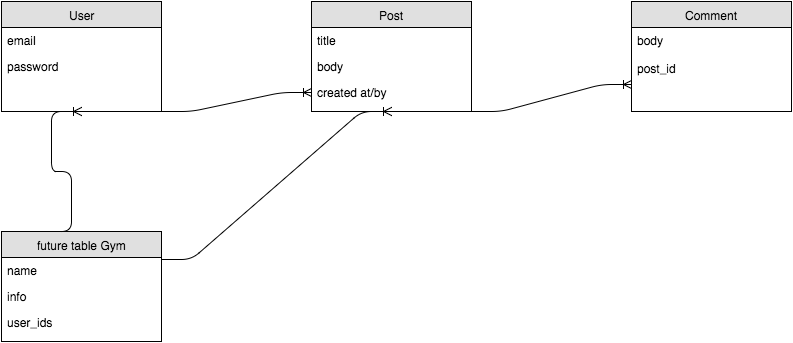

The diagram above was exported from draw.io. Its source (the exported page's mxGraphModel, read from the mxfile embedded in the PNG):
<mxGraphModel dx="839" dy="575" grid="1" gridSize="10" guides="1" tooltips="1" connect="1" arrows="1" fold="1" page="1" pageScale="1" pageWidth="850" pageHeight="1100" background="#ffffff" math="0" shadow="0">
  <root>
    <mxCell id="0" />
    <mxCell id="1" parent="0" />
    <mxCell id="4d3a62641e9fbdc7-1" value="User" style="swimlane;html=1;fontStyle=0;childLayout=stackLayout;horizontal=1;startSize=26;fillColor=#e0e0e0;horizontalStack=0;resizeParent=1;resizeLast=0;collapsible=1;marginBottom=0;swimlaneFillColor=#ffffff;align=center;" vertex="1" parent="1">
      <mxGeometry x="10" y="10" width="160" height="110" as="geometry" />
    </mxCell>
    <mxCell id="4d3a62641e9fbdc7-2" value="email" style="text;html=1;strokeColor=none;fillColor=none;spacingLeft=4;spacingRight=4;whiteSpace=wrap;overflow=hidden;rotatable=0;points=[[0,0.5],[1,0.5]];portConstraint=eastwest;" vertex="1" parent="4d3a62641e9fbdc7-1">
      <mxGeometry y="26" width="160" height="26" as="geometry" />
    </mxCell>
    <mxCell id="4d3a62641e9fbdc7-3" value="password" style="text;html=1;strokeColor=none;fillColor=none;spacingLeft=4;spacingRight=4;whiteSpace=wrap;overflow=hidden;rotatable=0;points=[[0,0.5],[1,0.5]];portConstraint=eastwest;" vertex="1" parent="4d3a62641e9fbdc7-1">
      <mxGeometry y="52" width="160" height="26" as="geometry" />
    </mxCell>
    <mxCell id="4d3a62641e9fbdc7-5" value="Post" style="swimlane;html=1;fontStyle=0;childLayout=stackLayout;horizontal=1;startSize=26;fillColor=#e0e0e0;horizontalStack=0;resizeParent=1;resizeLast=0;collapsible=1;marginBottom=0;swimlaneFillColor=#ffffff;align=center;" vertex="1" parent="1">
      <mxGeometry x="320" y="10" width="160" height="110" as="geometry" />
    </mxCell>
    <mxCell id="4d3a62641e9fbdc7-6" value="title" style="text;html=1;strokeColor=none;fillColor=none;spacingLeft=4;spacingRight=4;whiteSpace=wrap;overflow=hidden;rotatable=0;points=[[0,0.5],[1,0.5]];portConstraint=eastwest;" vertex="1" parent="4d3a62641e9fbdc7-5">
      <mxGeometry y="26" width="160" height="26" as="geometry" />
    </mxCell>
    <mxCell id="4d3a62641e9fbdc7-7" value="body" style="text;html=1;strokeColor=none;fillColor=none;spacingLeft=4;spacingRight=4;whiteSpace=wrap;overflow=hidden;rotatable=0;points=[[0,0.5],[1,0.5]];portConstraint=eastwest;" vertex="1" parent="4d3a62641e9fbdc7-5">
      <mxGeometry y="52" width="160" height="26" as="geometry" />
    </mxCell>
    <mxCell id="4d3a62641e9fbdc7-8" value="created at/by" style="text;html=1;strokeColor=none;fillColor=none;spacingLeft=4;spacingRight=4;whiteSpace=wrap;overflow=hidden;rotatable=0;points=[[0,0.5],[1,0.5]];portConstraint=eastwest;" vertex="1" parent="4d3a62641e9fbdc7-5">
      <mxGeometry y="78" width="160" height="26" as="geometry" />
    </mxCell>
    <mxCell id="4d3a62641e9fbdc7-9" value="Comment" style="swimlane;html=1;fontStyle=0;childLayout=stackLayout;horizontal=1;startSize=26;fillColor=#e0e0e0;horizontalStack=0;resizeParent=1;resizeLast=0;collapsible=1;marginBottom=0;swimlaneFillColor=#ffffff;align=center;" vertex="1" parent="1">
      <mxGeometry x="640" y="10" width="160" height="110" as="geometry" />
    </mxCell>
    <mxCell id="4d3a62641e9fbdc7-10" value="body&lt;div&gt;&lt;br&gt;&lt;div&gt;post_id&lt;/div&gt;&lt;/div&gt;" style="text;html=1;strokeColor=none;fillColor=none;spacingLeft=4;spacingRight=4;whiteSpace=wrap;overflow=hidden;rotatable=0;points=[[0,0.5],[1,0.5]];portConstraint=eastwest;" vertex="1" parent="4d3a62641e9fbdc7-9">
      <mxGeometry y="26" width="160" height="54" as="geometry" />
    </mxCell>
    <mxCell id="4d3a62641e9fbdc7-13" value="" style="edgeStyle=entityRelationEdgeStyle;html=1;endArrow=ERoneToMany;entryX=0;entryY=0.5;" edge="1" parent="1" target="4d3a62641e9fbdc7-8">
      <mxGeometry width="100" height="100" relative="1" as="geometry">
        <mxPoint x="170" y="120" as="sourcePoint" />
        <mxPoint x="270" y="20" as="targetPoint" />
      </mxGeometry>
    </mxCell>
    <mxCell id="4d3a62641e9fbdc7-15" value="" style="edgeStyle=entityRelationEdgeStyle;html=1;endArrow=ERoneToMany;entryX=0;entryY=0.75;" edge="1" parent="1" target="4d3a62641e9fbdc7-9">
      <mxGeometry width="100" height="100" relative="1" as="geometry">
        <mxPoint x="480" y="120" as="sourcePoint" />
        <mxPoint x="580" y="20" as="targetPoint" />
      </mxGeometry>
    </mxCell>
    <mxCell id="4d3a62641e9fbdc7-16" value="future table Gym" style="swimlane;html=1;fontStyle=0;childLayout=stackLayout;horizontal=1;startSize=26;fillColor=#e0e0e0;horizontalStack=0;resizeParent=1;resizeLast=0;collapsible=1;marginBottom=0;swimlaneFillColor=#ffffff;align=center;" vertex="1" parent="1">
      <mxGeometry x="10" y="240" width="160" height="110" as="geometry" />
    </mxCell>
    <mxCell id="4d3a62641e9fbdc7-17" value="name" style="text;html=1;strokeColor=none;fillColor=none;spacingLeft=4;spacingRight=4;whiteSpace=wrap;overflow=hidden;rotatable=0;points=[[0,0.5],[1,0.5]];portConstraint=eastwest;" vertex="1" parent="4d3a62641e9fbdc7-16">
      <mxGeometry y="26" width="160" height="26" as="geometry" />
    </mxCell>
    <mxCell id="4d3a62641e9fbdc7-18" value="info" style="text;html=1;strokeColor=none;fillColor=none;spacingLeft=4;spacingRight=4;whiteSpace=wrap;overflow=hidden;rotatable=0;points=[[0,0.5],[1,0.5]];portConstraint=eastwest;" vertex="1" parent="4d3a62641e9fbdc7-16">
      <mxGeometry y="52" width="160" height="26" as="geometry" />
    </mxCell>
    <mxCell id="4d3a62641e9fbdc7-19" value="user_ids" style="text;html=1;strokeColor=none;fillColor=none;spacingLeft=4;spacingRight=4;whiteSpace=wrap;overflow=hidden;rotatable=0;points=[[0,0.5],[1,0.5]];portConstraint=eastwest;" vertex="1" parent="4d3a62641e9fbdc7-16">
      <mxGeometry y="78" width="160" height="26" as="geometry" />
    </mxCell>
    <mxCell id="4d3a62641e9fbdc7-20" value="" style="edgeStyle=entityRelationEdgeStyle;html=1;endArrow=ERoneToMany;exitX=0.25;exitY=0;entryX=0.5;entryY=1;" edge="1" parent="1" source="4d3a62641e9fbdc7-16" target="4d3a62641e9fbdc7-1">
      <mxGeometry width="100" height="100" relative="1" as="geometry">
        <mxPoint x="50" y="230" as="sourcePoint" />
        <mxPoint x="130" y="120" as="targetPoint" />
      </mxGeometry>
    </mxCell>
    <mxCell id="4d3a62641e9fbdc7-22" value="" style="edgeStyle=entityRelationEdgeStyle;html=1;endArrow=ERoneToMany;exitX=1;exitY=0.25;entryX=0.5;entryY=1;" edge="1" parent="1" source="4d3a62641e9fbdc7-16" target="4d3a62641e9fbdc7-5">
      <mxGeometry width="100" height="100" relative="1" as="geometry">
        <mxPoint x="250" y="310" as="sourcePoint" />
        <mxPoint x="350" y="210" as="targetPoint" />
      </mxGeometry>
    </mxCell>
  </root>
</mxGraphModel>